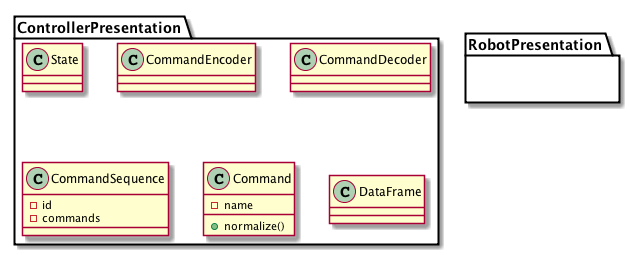

The diagram above was rendered by PlantUML. Its source (embedded in the PNG):
@startuml

package "RobotPresentation" {

}

package "ControllerPresentation" {

  class State {

  }

  class CommandEncoder {

  }

  class CommandDecoder {

  }

  class CommandSequence {
    -id
    -commands
  }

  class Command {
    -name
    +normalize()
  }

  class DataFrame {

  }
}
@enduml